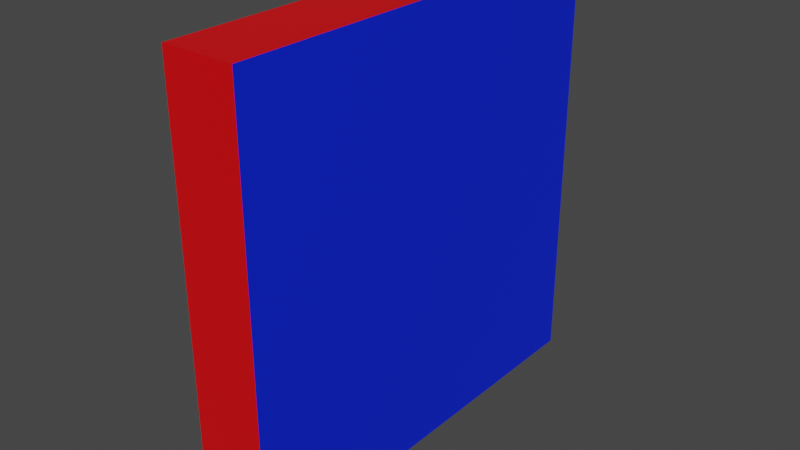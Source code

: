 # Source: DropItem.blend  (saved by Blender 3.3.6; exported with 4.5.12 LTS)
import bpy
from mathutils import Matrix  # noqa: F401  (used for matrix-valued properties, if any)

bpy.ops.wm.read_factory_settings(use_empty=True)
scene = bpy.context.scene
scene.name = 'Scene'

# ---- collections
col_collection = bpy.data.collections.new('Collection'); scene.collection.children.link(col_collection)

# ---- materials (node trees are filled in below, after node groups)
mat_shiny = bpy.data.materials.new('Shiny')
mat_shiny.alpha_threshold = 0.0
mat_shiny.use_transparent_shadow = False
mat_shiny.roughness = 0.5
mat_shiny.line_color = (0.0, 0.0, 0.0, 1.0)
mat_item = bpy.data.materials.new('Item')
mat_item.use_transparent_shadow = False

# ---- material node trees
mat_shiny.use_nodes = True; mat_shiny.node_tree.nodes.clear()
_N = mat_shiny.node_tree.nodes; _L = mat_shiny.node_tree.links
n0 = _N.new('ShaderNodeOutputMaterial'); n0.name = 'Material Output'; n0.location = (300, 300)
n1 = _N.new('ShaderNodeBsdfPrincipled'); n1.name = 'Principled BSDF'; n1.location = (10, 300)
n1.distribution = 'GGX'
n1.subsurface_method = 'RANDOM_WALK_SKIN'
n1.inputs[0].default_value = (0.8, 0.0, 0.002575, 1.0)
n1.inputs[3].default_value = 1.45
n1.inputs[27].default_value = (0.0, 0.0, 0.0, 1.0)
n1.inputs[28].default_value = 1.0
_L.new(n1.outputs[0], n0.inputs[0])
n0.is_active_output = True
mat_item.use_nodes = True; mat_item.node_tree.nodes.clear()
_N = mat_item.node_tree.nodes; _L = mat_item.node_tree.links
n0 = _N.new('ShaderNodeBsdfPrincipled'); n0.name = 'Principled BSDF'; n0.location = (10, 300)
n0.distribution = 'GGX'
n0.subsurface_method = 'RANDOM_WALK_SKIN'
n0.inputs[0].default_value = (0.0, 0.01893, 0.8, 1.0)
n0.inputs[3].default_value = 1.45
n0.inputs[27].default_value = (0.0, 0.0, 0.0, 1.0)
n0.inputs[28].default_value = 1.0
n1 = _N.new('ShaderNodeOutputMaterial'); n1.name = 'Material Output'; n1.location = (300, 300)
_L.new(n0.outputs[0], n1.inputs[0])
n1.is_active_output = True

# ---- world
world_world = bpy.data.worlds.new('World'); scene.world = world_world
world_world.use_nodes = True; world_world.node_tree.nodes.clear()
_N = world_world.node_tree.nodes; _L = world_world.node_tree.links
n0 = _N.new('ShaderNodeOutputWorld'); n0.name = 'World Output'; n0.location = (300, 300)
n1 = _N.new('ShaderNodeBackground'); n1.name = 'Background'; n1.location = (10, 300)
n1.inputs[0].default_value = (0.05088, 0.05088, 0.05088, 1.0)
_L.new(n1.outputs[0], n0.inputs[0])
n0.is_active_output = True
world_world.color = (0.05088, 0.05088, 0.05088)
world_world.use_sun_shadow = False
world_world.sun_shadow_jitter_overblur = 0.0

# ---- meshes
me_cube = bpy.data.meshes.new('Cube')
me_cube.from_pydata([(1.0, 1.0, 1.0), (1.0, 1.0, -1.0), (1.0, -1.0, 1.0), (1.0, -1.0, -1.0), (-1.0, 1.0, 1.0), (-1.0, 1.0, -1.0), (-1.0, -1.0, 1.0), (-1.0, -1.0, -1.0)], [], [(0, 4, 6, 2), (3, 2, 6, 7), (7, 6, 4, 5), (5, 1, 3, 7), (1, 0, 2, 3), (5, 4, 0, 1)])
me_cube.polygons.foreach_set('material_index', [0, 0, 1, 0, 1, 0])
_uv = me_cube.uv_layers.new(name='UVMap')
_uv.uv.foreach_set('vector', [0.625, 0.5, 0.875, 0.5, 0.875, 0.75, 0.625, 0.75, 0.375, 0.75, 0.625, 0.75, 0.625, 1.0, 0.375, 1.0, 0.375, 0.0, 0.625, 0.0, 0.625, 0.25, 0.375, 0.25, 0.125, 0.5, 0.375, 0.5, 0.375, 0.75, 0.125, 0.75, 0.375, 0.5, 0.625, 0.5, 0.625, 0.75, 0.375, 0.75, 0.375, 0.25, 0.625, 0.25, 0.625, 0.5, 0.375, 0.5])
me_cube.materials.append(mat_shiny)
me_cube.materials.append(mat_item)
me_cube.use_mirror_vertex_groups = False
me_cube.update()

# ---- objects
ob_cube = bpy.data.objects.new('Cube', me_cube)

# ---- transforms, parenting, visibility, modifiers, constraints
ob_cube.location = (0.0, 0.0, 0.0)
ob_cube.scale = (0.05, 0.3, 0.3)
ob_cube.lock_rotations_4d = False
ob_cube.empty_display_type = 'ARROWS'
ob_cube.lineart.crease_threshold = 0.0

# ---- collection membership
col_collection.objects.link(ob_cube)

# ---- scene / render settings (as saved in the file)
scene.frame_start = 1; scene.frame_end = 250; scene.frame_set(1)
scene.render.engine = 'BLENDER_EEVEE_NEXT'
scene.cycles.sampling_pattern = 'TABULATED_SOBOL'
scene.cycles.use_light_tree = False
scene.view_settings.view_transform = 'Filmic'
bpy.context.view_layer.update()

# ---- added for rendering (the .blend has no active camera and no usable light): camera, sun
cam_auto = bpy.data.cameras.new('AutoCamera')
cam_auto.lens = 50.0
cam_auto.sensor_width = 36.0
cam_auto.clip_end = 1000.0
ob_auto_camera = bpy.data.objects.new('AutoCamera', cam_auto)
scene.collection.objects.link(ob_auto_camera)
ob_auto_camera.location = (0.790512, -0.948615, 0.63241)
ob_auto_camera.rotation_euler = (1.09748, -7.21219e-08, 0.694738)
scene.camera = ob_auto_camera
light_auto_sun = bpy.data.lights.new('AutoSun', 'SUN')
light_auto_sun.energy = 3.0
light_auto_sun.angle = 0.0523599
ob_auto_sun = bpy.data.objects.new('AutoSun', light_auto_sun)
scene.collection.objects.link(ob_auto_sun)
ob_auto_sun.rotation_euler = (0.872665, 0.174533, 0.523599)
bpy.context.view_layer.update()
